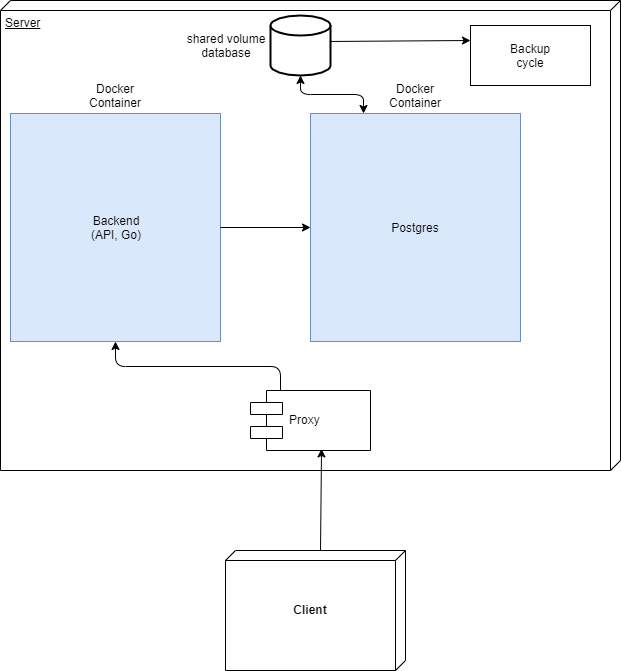

The diagram above was exported from draw.io. Its source (the exported page's mxGraphModel, read from the mxfile embedded in the PNG):
<mxGraphModel dx="1422" dy="776" grid="1" gridSize="10" guides="1" tooltips="1" connect="1" arrows="1" fold="1" page="1" pageScale="1" pageWidth="850" pageHeight="1100" math="0" shadow="0">
  <root>
    <mxCell id="0" />
    <mxCell id="1" parent="0" />
    <mxCell id="1dGRpvPeRU6sRnRiFIOn-1" value="Server" style="verticalAlign=top;align=left;spacingTop=8;spacingLeft=2;spacingRight=12;shape=cube;size=10;direction=south;fontStyle=4;html=1;" vertex="1" parent="1">
      <mxGeometry x="20" y="20" width="620" height="470" as="geometry" />
    </mxCell>
    <mxCell id="1dGRpvPeRU6sRnRiFIOn-2" value="" style="html=1;fillColor=#dae8fc;strokeColor=#6c8ebf;" vertex="1" parent="1">
      <mxGeometry x="30" y="133" width="210" height="228" as="geometry" />
    </mxCell>
    <mxCell id="1dGRpvPeRU6sRnRiFIOn-4" value="Proxy" style="shape=component;align=left;spacingLeft=36;" vertex="1" parent="1">
      <mxGeometry x="270" y="410" width="120" height="60" as="geometry" />
    </mxCell>
    <mxCell id="1dGRpvPeRU6sRnRiFIOn-5" value="" style="verticalAlign=top;align=left;spacingTop=8;spacingLeft=2;spacingRight=12;shape=cube;size=10;direction=south;fontStyle=4;html=1;" vertex="1" parent="1">
      <mxGeometry x="245" y="570" width="180" height="120" as="geometry" />
    </mxCell>
    <mxCell id="1dGRpvPeRU6sRnRiFIOn-6" value="Client" style="text;align=center;fontStyle=1;verticalAlign=middle;spacingLeft=3;spacingRight=3;strokeColor=none;rotatable=0;points=[[0,0.5],[1,0.5]];portConstraint=eastwest;" vertex="1" parent="1">
      <mxGeometry x="290" y="617" width="80" height="26" as="geometry" />
    </mxCell>
    <mxCell id="1dGRpvPeRU6sRnRiFIOn-7" value="" style="endArrow=classic;html=1;entryX=0.592;entryY=0.974;entryDx=0;entryDy=0;exitX=0;exitY=0;exitDx=0;exitDy=85;exitPerimeter=0;entryPerimeter=0;" edge="1" parent="1" source="1dGRpvPeRU6sRnRiFIOn-5" target="1dGRpvPeRU6sRnRiFIOn-4">
      <mxGeometry width="50" height="50" relative="1" as="geometry">
        <mxPoint x="20" y="760" as="sourcePoint" />
        <mxPoint x="70" y="710" as="targetPoint" />
      </mxGeometry>
    </mxCell>
    <mxCell id="1dGRpvPeRU6sRnRiFIOn-9" value="" style="strokeWidth=2;html=1;shape=mxgraph.flowchart.database;whiteSpace=wrap;" vertex="1" parent="1">
      <mxGeometry x="290" y="35" width="60" height="60" as="geometry" />
    </mxCell>
    <mxCell id="1dGRpvPeRU6sRnRiFIOn-10" value="shared volume&lt;br&gt;database" style="text;html=1;strokeColor=none;fillColor=none;align=center;verticalAlign=middle;whiteSpace=wrap;rounded=0;" vertex="1" parent="1">
      <mxGeometry x="200" y="55" width="90" height="20" as="geometry" />
    </mxCell>
    <mxCell id="1dGRpvPeRU6sRnRiFIOn-12" value="Backend&lt;br&gt;(API, Go)" style="text;html=1;strokeColor=none;fillColor=none;align=center;verticalAlign=middle;whiteSpace=wrap;rounded=0;" vertex="1" parent="1">
      <mxGeometry x="100" y="225.5" width="70" height="43" as="geometry" />
    </mxCell>
    <mxCell id="1dGRpvPeRU6sRnRiFIOn-13" value="Docker Container" style="text;html=1;strokeColor=none;fillColor=none;align=center;verticalAlign=middle;whiteSpace=wrap;rounded=0;" vertex="1" parent="1">
      <mxGeometry x="90" y="100" width="90" height="30" as="geometry" />
    </mxCell>
    <mxCell id="1dGRpvPeRU6sRnRiFIOn-15" value="" style="html=1;fillColor=#dae8fc;strokeColor=#6c8ebf;" vertex="1" parent="1">
      <mxGeometry x="330" y="133" width="210" height="228" as="geometry" />
    </mxCell>
    <mxCell id="1dGRpvPeRU6sRnRiFIOn-16" value="Docker Container" style="text;html=1;strokeColor=none;fillColor=none;align=center;verticalAlign=middle;whiteSpace=wrap;rounded=0;" vertex="1" parent="1">
      <mxGeometry x="390" y="100" width="90" height="30" as="geometry" />
    </mxCell>
    <mxCell id="1dGRpvPeRU6sRnRiFIOn-17" value="" style="edgeStyle=elbowEdgeStyle;elbow=vertical;endArrow=classic;html=1;entryX=0.5;entryY=1;entryDx=0;entryDy=0;exitX=0.25;exitY=0;exitDx=0;exitDy=0;" edge="1" parent="1" source="1dGRpvPeRU6sRnRiFIOn-4" target="1dGRpvPeRU6sRnRiFIOn-2">
      <mxGeometry width="50" height="50" relative="1" as="geometry">
        <mxPoint x="20" y="760" as="sourcePoint" />
        <mxPoint x="70" y="710" as="targetPoint" />
      </mxGeometry>
    </mxCell>
    <mxCell id="1dGRpvPeRU6sRnRiFIOn-18" value="" style="edgeStyle=elbowEdgeStyle;elbow=vertical;endArrow=classic;html=1;entryX=0.5;entryY=1;entryDx=0;entryDy=0;entryPerimeter=0;exitX=0.25;exitY=0;exitDx=0;exitDy=0;startArrow=classic;startFill=1;" edge="1" parent="1" source="1dGRpvPeRU6sRnRiFIOn-15" target="1dGRpvPeRU6sRnRiFIOn-9">
      <mxGeometry width="50" height="50" relative="1" as="geometry">
        <mxPoint x="20" y="760" as="sourcePoint" />
        <mxPoint x="70" y="710" as="targetPoint" />
      </mxGeometry>
    </mxCell>
    <mxCell id="1dGRpvPeRU6sRnRiFIOn-19" value="" style="endArrow=classic;html=1;entryX=0;entryY=0.5;entryDx=0;entryDy=0;exitX=1;exitY=0.5;exitDx=0;exitDy=0;" edge="1" parent="1" source="1dGRpvPeRU6sRnRiFIOn-2" target="1dGRpvPeRU6sRnRiFIOn-15">
      <mxGeometry width="50" height="50" relative="1" as="geometry">
        <mxPoint x="20" y="760" as="sourcePoint" />
        <mxPoint x="70" y="710" as="targetPoint" />
      </mxGeometry>
    </mxCell>
    <mxCell id="1dGRpvPeRU6sRnRiFIOn-20" value="Postgres" style="text;html=1;strokeColor=none;fillColor=none;align=center;verticalAlign=middle;whiteSpace=wrap;rounded=0;" vertex="1" parent="1">
      <mxGeometry x="415" y="237" width="40" height="20" as="geometry" />
    </mxCell>
    <mxCell id="1dGRpvPeRU6sRnRiFIOn-21" value="" style="rounded=0;whiteSpace=wrap;html=1;fillColor=none;" vertex="1" parent="1">
      <mxGeometry x="490" y="45" width="120" height="60" as="geometry" />
    </mxCell>
    <mxCell id="1dGRpvPeRU6sRnRiFIOn-22" value="Backup cycle" style="text;html=1;strokeColor=none;fillColor=none;align=center;verticalAlign=middle;whiteSpace=wrap;rounded=0;" vertex="1" parent="1">
      <mxGeometry x="515" y="65" width="70" height="20" as="geometry" />
    </mxCell>
    <mxCell id="1dGRpvPeRU6sRnRiFIOn-23" value="" style="endArrow=classic;html=1;entryX=0;entryY=0.25;entryDx=0;entryDy=0;exitX=0.987;exitY=0.433;exitDx=0;exitDy=0;exitPerimeter=0;" edge="1" parent="1" source="1dGRpvPeRU6sRnRiFIOn-9" target="1dGRpvPeRU6sRnRiFIOn-21">
      <mxGeometry width="50" height="50" relative="1" as="geometry">
        <mxPoint x="20" y="760" as="sourcePoint" />
        <mxPoint x="70" y="710" as="targetPoint" />
      </mxGeometry>
    </mxCell>
  </root>
</mxGraphModel>